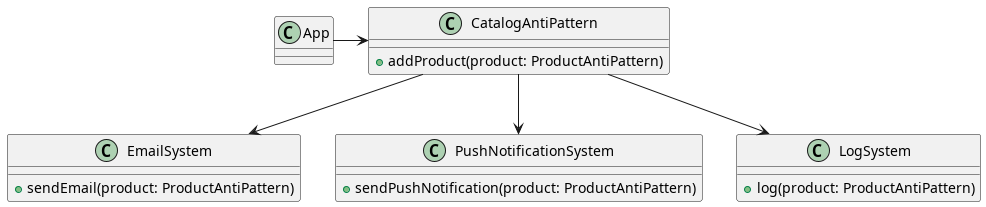

The diagram above was rendered by PlantUML. Its source (embedded in the PNG):
@startuml
class CatalogAntiPattern {
    +addProduct(product: ProductAntiPattern)
}

class EmailSystem {
    +sendEmail(product: ProductAntiPattern)
}

class PushNotificationSystem {
    +sendPushNotification(product: ProductAntiPattern)
}

class LogSystem {
    +log(product: ProductAntiPattern)
}

App -right-> CatalogAntiPattern
CatalogAntiPattern -down-> EmailSystem
CatalogAntiPattern -down-> PushNotificationSystem
CatalogAntiPattern -down-> LogSystem
@enduml